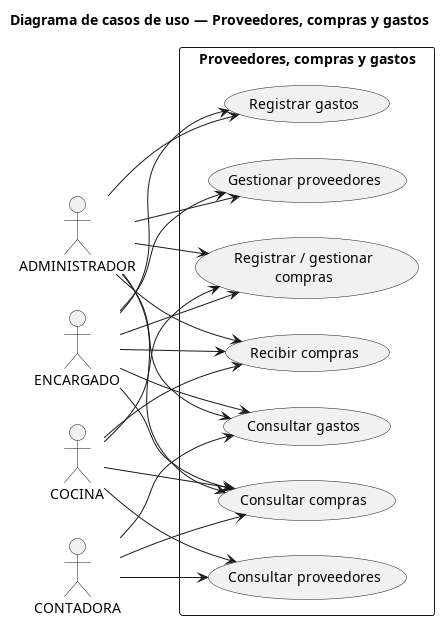

The diagram above was rendered by PlantUML. Its source (embedded in the PNG):
@startuml
title Diagrama de casos de uso — Proveedores, compras y gastos

left to right direction
skinparam packageStyle rectangle
skinparam shadowing false

actor "ADMINISTRADOR" as Admin
actor "ENCARGADO" as Encargado
actor "COCINA" as Cocina
actor "CONTADORA" as Contadora

rectangle "Proveedores, compras y gastos" {
  usecase "Gestionar proveedores" as UC_Suppliers
  usecase "Consultar proveedores" as UC_SuppliersView
  usecase "Registrar / gestionar\ncompras" as UC_Purchases
  usecase "Recibir compras" as UC_ReceivePurchases
  usecase "Consultar compras" as UC_PurchasesView
  usecase "Registrar gastos" as UC_Expenses
  usecase "Consultar gastos" as UC_ExpensesView
}

Admin --> UC_Suppliers
Encargado --> UC_Suppliers
Cocina --> UC_SuppliersView
Contadora --> UC_SuppliersView

Admin --> UC_Purchases
Encargado --> UC_Purchases
Cocina --> UC_Purchases

Admin --> UC_ReceivePurchases
Encargado --> UC_ReceivePurchases
Cocina --> UC_ReceivePurchases

Admin --> UC_PurchasesView
Encargado --> UC_PurchasesView
Cocina --> UC_PurchasesView
Contadora --> UC_PurchasesView

Admin --> UC_Expenses
Encargado --> UC_Expenses

Admin --> UC_ExpensesView
Encargado --> UC_ExpensesView
Contadora --> UC_ExpensesView

@enduml